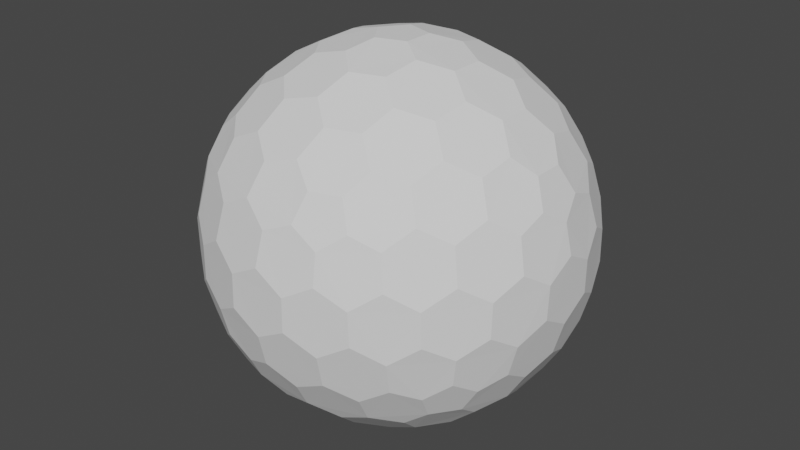 # Source: Shield01.blend  (saved by Blender 2.90.8; exported with 4.5.12 LTS)
import bpy
from mathutils import Matrix  # noqa: F401  (used for matrix-valued properties, if any)

bpy.ops.wm.read_factory_settings(use_empty=True)
scene = bpy.context.scene
scene.name = 'Scene'

# ---- collections
col_collection = bpy.data.collections.new('Collection'); scene.collection.children.link(col_collection)

# ---- world
world_world = bpy.data.worlds.new('World'); scene.world = world_world
world_world.use_nodes = True; world_world.node_tree.nodes.clear()
_N = world_world.node_tree.nodes; _L = world_world.node_tree.links
n0 = _N.new('ShaderNodeOutputWorld'); n0.name = 'World Output'; n0.location = (300, 300)
n1 = _N.new('ShaderNodeBackground'); n1.name = 'Background'; n1.location = (10, 300)
n1.inputs[0].default_value = (0.05088, 0.05088, 0.05088, 1.0)
_L.new(n1.outputs[0], n0.inputs[0])
n0.is_active_output = True
world_world.color = (0.05088, 0.05088, 0.05088)
world_world.use_sun_shadow = False
world_world.sun_shadow_jitter_overblur = 0.0

# ---- meshes
me_icosphere = bpy.data.meshes.new('Icosphere')
me_icosphere.from_pydata([(0.04127, -0.127, -0.9758), (0.7132, -0.4211, -0.533), (-0.108, -0.0785, -0.9758), (-0.108, 0.0785, -0.9758), (0.04127, 0.127, -0.9758), (0.7957, -0.4211, -0.3995), (-0.1546, -0.8869, -0.3995), (-0.8913, -0.127, -0.3995), (-0.3962, 0.8084, -0.3995), (0.6464, 0.6266, -0.3995), (0.7544, -0.5481, -0.317), (-0.2882, -0.8869, -0.317), (-0.9325, -9.662e-09, -0.317), (-0.2882, 0.8869, -0.317), (0.7544, 0.5481, -0.317), (0.3294, -0.7599, 0.533), (-0.6209, -0.5481, 0.533), (-0.7132, 0.4211, 0.533), (0.1801, 0.8084, 0.533), (0.8245, 0.0785, 0.533), (0.108, 0.0785, 0.9758), (0.3781, 0.08719, 0.9011), (0.6369, 0.08719, 0.7412), (0.2298, 0.1669, 0.9402), (0.1998, 0.3326, 0.9011), (0.5067, 0.1751, 0.8199), (0.4806, 0.3492, 0.7777), (0.3231, 0.4278, 0.8199), (0.2797, 0.5788, 0.7412), (0.7382, 0.1669, 0.626), (0.7166, 0.3326, 0.5817), (0.5888, 0.4278, 0.6556), (0.5378, 0.5788, 0.5817), (0.3869, 0.6505, 0.626), (0.3294, 0.7599, 0.533), (-0.04127, 0.127, 0.9758), (0.03391, 0.3865, 0.9011), (0.1139, 0.6327, 0.7412), (-0.08776, 0.2701, 0.9402), (-0.2546, 0.2928, 0.9011), (-0.009907, 0.536, 0.8199), (-0.1836, 0.565, 0.7777), (-0.307, 0.4394, 0.8199), (-0.464, 0.4449, 0.7412), (0.06935, 0.7536, 0.626), (-0.09491, 0.7844, 0.5817), (-0.2249, 0.6922, 0.6556), (-0.3843, 0.6903, 0.5817), (-0.4991, 0.5689, 0.626), (-0.6209, 0.5481, 0.533), (-0.1335, -2.328e-09, 0.9758), (-0.3571, 0.1517, 0.9011), (-0.5665, 0.3038, 0.7412), (-0.284, -7.567e-10, 0.9402), (-0.3571, -0.1517, 0.9011), (-0.5128, 0.1562, 0.8199), (-0.5941, 3.26e-09, 0.7777), (-0.5128, -0.1562, 0.8199), (-0.5665, -0.3038, 0.7412), (-0.6953, 0.2988, 0.626), (-0.7753, 0.1521, 0.5817), (-0.7278, -8.207e-09, 0.6556), (-0.7753, -0.1521, 0.5817), (-0.6953, -0.2988, 0.626), (-0.7132, -0.4211, 0.533), (-0.04127, -0.127, 0.9758), (-0.2546, -0.2928, 0.9011), (-0.464, -0.4449, 0.7412), (-0.08776, -0.2701, 0.9402), (0.03391, -0.3865, 0.9011), (-0.307, -0.4394, 0.8199), (-0.1836, -0.565, 0.7777), (-0.009907, -0.536, 0.8199), (0.1139, -0.6327, 0.7412), (-0.4991, -0.5689, 0.626), (-0.3843, -0.6903, 0.5817), (-0.2249, -0.6922, 0.6556), (-0.09491, -0.7844, 0.5817), (0.06935, -0.7536, 0.626), (0.1801, -0.8084, 0.533), (0.108, -0.0785, 0.9758), (0.1998, -0.3326, 0.9011), (0.2797, -0.5788, 0.7412), (0.2298, -0.1669, 0.9402), (0.3781, -0.08719, 0.9011), (0.3231, -0.4278, 0.8199), (0.4806, -0.3492, 0.7777), (0.5067, -0.1751, 0.8199), (0.6369, -0.08719, 0.7412), (0.3869, -0.6505, 0.626), (0.5378, -0.5788, 0.5817), (0.5888, -0.4278, 0.6556), (0.7166, -0.3326, 0.5817), (0.7382, -0.1669, 0.626), (0.8245, -0.0785, 0.533), (0.8913, 0.127, 0.3995), (0.9199, 0.2928, 0.1752), (0.8704, 0.4449, -0.08356), (0.8802, 0.2701, 0.342), (0.7908, 0.3865, 0.4333), (0.8706, 0.4394, 0.09203), (0.7777, 0.565, 0.1836), (0.7377, 0.536, 0.3578), (0.612, 0.6327, 0.4333), (0.7831, 0.5689, -0.1665), (0.6921, 0.6903, -0.08356), (0.687, 0.6922, 0.09203), (0.5627, 0.7844, 0.1752), (0.5289, 0.7536, 0.342), (0.3962, 0.8084, 0.3995), (0.1546, 0.8869, 0.3995), (0.005802, 0.9653, 0.1752), (-0.1541, 0.9653, -0.08356), (0.01511, 0.9206, 0.342), (-0.1232, 0.8716, 0.4333), (-0.1489, 0.9638, 0.09203), (-0.2971, 0.9142, 0.1836), (-0.2818, 0.8673, 0.3578), (-0.4126, 0.7775, 0.4333), (-0.2991, 0.9206, -0.1665), (-0.4427, 0.8716, -0.08356), (-0.446, 0.8673, 0.09203), (-0.5721, 0.7775, 0.1752), (-0.5533, 0.7359, 0.342), (-0.6464, 0.6266, 0.3995), (-0.7957, 0.4211, 0.3995), (-0.9163, 0.3038, 0.1752), (-0.9657, 0.1517, -0.08356), (-0.8709, 0.2988, 0.342), (-0.867, 0.1521, 0.4333), (-0.9626, 0.1562, 0.09203), (-0.9613, -1.825e-07, 0.1836), (-0.9119, -8.941e-08, 0.3578), (-0.867, -0.1521, 0.4333), (-0.968, -1.132e-07, -0.1665), (-0.9657, -0.1517, -0.08356), (-0.9626, -0.1562, 0.09203), (-0.9163, -0.3038, 0.1752), (-0.8709, -0.2988, 0.342), (-0.7957, -0.4211, 0.3995), (-0.6464, -0.6266, 0.3995), (-0.5721, -0.7775, 0.1752), (-0.4427, -0.8716, -0.08356), (-0.5533, -0.7359, 0.342), (-0.4126, -0.7775, 0.4333), (-0.446, -0.8673, 0.09203), (-0.2971, -0.9142, 0.1836), (-0.2818, -0.8673, 0.3578), (-0.1232, -0.8716, 0.4333), (-0.2991, -0.9206, -0.1665), (-0.1541, -0.9653, -0.08356), (-0.1489, -0.9638, 0.09203), (0.005802, -0.9653, 0.1752), (0.01511, -0.9206, 0.342), (0.1546, -0.8869, 0.3995), (0.3962, -0.8084, 0.3995), (0.5627, -0.7844, 0.1752), (0.6921, -0.6903, -0.08356), (0.5289, -0.7536, 0.342), (0.612, -0.6327, 0.4333), (0.687, -0.6922, 0.09203), (0.7777, -0.565, 0.1836), (0.7377, -0.536, 0.3578), (0.7908, -0.3865, 0.4333), (0.7831, -0.5689, -0.1665), (0.8704, -0.4449, -0.08356), (0.8706, -0.4394, 0.09203), (0.9199, -0.2928, 0.1752), (0.8802, -0.2701, 0.342), (0.8913, -0.127, 0.3995), (0.2882, 0.8869, 0.317), (0.4427, 0.8716, 0.08356), (0.5721, 0.7775, -0.1752), (0.2991, 0.9206, 0.1665), (0.1541, 0.9653, 0.08356), (0.446, 0.8673, -0.09203), (0.2971, 0.9142, -0.1836), (0.1489, 0.9638, -0.09203), (-0.005802, 0.9653, -0.1752), (0.5533, 0.7359, -0.342), (0.4126, 0.7775, -0.4333), (0.2818, 0.8673, -0.3578), (0.1232, 0.8716, -0.4333), (-0.01511, 0.9206, -0.342), (-0.1546, 0.8869, -0.3995), (-0.7544, 0.5481, 0.317), (-0.6921, 0.6903, 0.08356), (-0.5627, 0.7844, -0.1752), (-0.7831, 0.5689, 0.1665), (-0.8704, 0.4449, 0.08356), (-0.687, 0.6922, -0.09203), (-0.7777, 0.565, -0.1836), (-0.8706, 0.4394, -0.09203), (-0.9199, 0.2928, -0.1752), (-0.5289, 0.7536, -0.342), (-0.612, 0.6327, -0.4333), (-0.7377, 0.536, -0.3578), (-0.7908, 0.3865, -0.4333), (-0.8802, 0.2701, -0.342), (-0.8913, 0.127, -0.3995), (-0.7544, -0.5481, 0.317), (-0.8704, -0.4449, 0.08356), (-0.9199, -0.2928, -0.1752), (-0.7831, -0.5689, 0.1665), (-0.6921, -0.6903, 0.08356), (-0.8706, -0.4394, -0.09203), (-0.7777, -0.565, -0.1836), (-0.687, -0.6922, -0.09203), (-0.5627, -0.7844, -0.1752), (-0.8802, -0.2701, -0.342), (-0.7908, -0.3865, -0.4333), (-0.7377, -0.536, -0.3578), (-0.612, -0.6327, -0.4333), (-0.5289, -0.7536, -0.342), (-0.3962, -0.8084, -0.3995), (0.2882, -0.8869, 0.317), (0.1541, -0.9653, 0.08356), (-0.005802, -0.9653, -0.1752), (0.2991, -0.9206, 0.1665), (0.4427, -0.8716, 0.08356), (0.1489, -0.9638, -0.09203), (0.2971, -0.9142, -0.1836), (0.446, -0.8673, -0.09203), (0.5721, -0.7775, -0.1752), (-0.01511, -0.9206, -0.342), (0.1232, -0.8716, -0.4333), (0.2818, -0.8673, -0.3578), (0.4126, -0.7775, -0.4333), (0.5533, -0.7359, -0.342), (0.6464, -0.6266, -0.3995), (0.9325, 2.27e-09, 0.317), (0.9657, -0.1517, 0.08356), (0.9163, -0.3038, -0.1752), (0.968, 2.678e-09, 0.1665), (0.9657, 0.1517, 0.08356), (0.9626, -0.1562, -0.09203), (0.9613, 9.313e-09, -0.1836), (0.9626, 0.1562, -0.09203), (0.9163, 0.3038, -0.1752), (0.8709, -0.2988, -0.342), (0.867, -0.1521, -0.4333), (0.9119, 1.74e-08, -0.3578), (0.867, 0.1521, -0.4333), (0.8709, 0.2988, -0.342), (0.7957, 0.4211, -0.3995), (0.6209, 0.5481, -0.533), (0.464, 0.4449, -0.7412), (0.2546, 0.2928, -0.9011), (0.4991, 0.5689, -0.626), (0.3843, 0.6903, -0.5817), (0.307, 0.4394, -0.8199), (0.1836, 0.565, -0.7777), (0.2249, 0.6922, -0.6556), (0.09491, 0.7844, -0.5817), (0.08776, 0.2701, -0.9402), (-0.03391, 0.3865, -0.9011), (0.009907, 0.536, -0.8199), (-0.1139, 0.6327, -0.7412), (-0.06935, 0.7536, -0.626), (-0.1801, 0.8084, -0.533), (-0.3294, 0.7599, -0.533), (-0.2797, 0.5788, -0.7412), (-0.1998, 0.3326, -0.9011), (-0.3869, 0.6505, -0.626), (-0.5378, 0.5788, -0.5817), (-0.3231, 0.4278, -0.8199), (-0.4806, 0.3492, -0.7777), (-0.5888, 0.4278, -0.6556), (-0.7166, 0.3326, -0.5817), (-0.2298, 0.1669, -0.9402), (-0.3781, 0.08719, -0.9011), (-0.5067, 0.175, -0.8199), (-0.6369, 0.08719, -0.7412), (-0.7382, 0.1669, -0.626), (-0.8245, 0.0785, -0.533), (-0.8245, -0.0785, -0.533), (-0.6369, -0.08719, -0.7412), (-0.3781, -0.08719, -0.9011), (-0.7382, -0.1669, -0.626), (-0.7166, -0.3326, -0.5817), (-0.5067, -0.1751, -0.8199), (-0.4806, -0.3492, -0.7777), (-0.5888, -0.4278, -0.6556), (-0.5378, -0.5788, -0.5817), (-0.2298, -0.1669, -0.9402), (-0.1998, -0.3326, -0.9011), (-0.3231, -0.4278, -0.8199), (-0.2797, -0.5788, -0.7412), (-0.3869, -0.6505, -0.626), (-0.3294, -0.7599, -0.533), (0.7132, 0.4211, -0.533), (0.7753, 0.1521, -0.5817), (0.7753, -0.1521, -0.5817), (0.6953, 0.2988, -0.626), (0.5665, 0.3038, -0.7412), (0.7278, -3.026e-07, -0.6556), (0.5941, -5.249e-07, -0.7777), (0.5128, 0.1562, -0.8199), (0.3571, 0.1517, -0.9011), (0.6953, -0.2988, -0.626), (0.5665, -0.3038, -0.7412), (0.5128, -0.1562, -0.8199), (0.3571, -0.1517, -0.9011), (0.284, -2.274e-07, -0.9402), (0.1335, -1.35e-08, -0.9758), (-0.1801, -0.8084, -0.533), (-0.1139, -0.6327, -0.7412), (-0.03391, -0.3865, -0.9011), (-0.06935, -0.7536, -0.626), (0.09491, -0.7844, -0.5817), (0.009908, -0.536, -0.8199), (0.1836, -0.565, -0.7777), (0.2249, -0.6922, -0.6556), (0.3843, -0.6903, -0.5817), (0.08776, -0.2701, -0.9402), (0.2546, -0.2928, -0.9011), (0.307, -0.4394, -0.8199), (0.464, -0.4449, -0.7412), (0.4991, -0.5689, -0.626), (0.6209, -0.5481, -0.533)], [], [(2, 0, 314, 307, 285, 284), (1, 319, 318, 317, 300, 299), (5, 1, 299, 292, 240, 239), (3, 2, 284, 277, 270, 269), (4, 3, 269, 262, 255, 254), (0, 2, 3, 4, 304), (10, 5, 239, 232, 165, 164), (6, 305, 308, 309, 225, 224), (11, 6, 224, 217, 150, 149), (7, 275, 278, 279, 210, 209), (12, 7, 209, 202, 135, 134), (8, 260, 263, 264, 195, 194), (13, 8, 194, 187, 120, 119), (9, 245, 248, 249, 180, 179), (14, 9, 179, 172, 105, 104), (229, 319, 1, 5, 10), (244, 290, 245, 9, 14), (15, 155, 158, 159, 90, 89), (16, 140, 143, 144, 75, 74), (17, 125, 128, 129, 60, 59), (18, 110, 113, 114, 45, 44), (19, 95, 98, 99, 30, 29), (20, 80, 83, 84, 21, 23), (35, 20, 23, 24, 36, 38), (22, 29, 30, 31, 26, 25), (36, 24, 27, 28, 37, 40), (26, 31, 32, 33, 28, 27), (36, 40, 41, 42, 39, 38), (109, 170, 110, 18, 34), (50, 35, 38, 39, 51, 53), (37, 44, 45, 46, 41, 40), (51, 39, 42, 43, 52, 55), (37, 28, 33, 34, 18, 44), (21, 25, 26, 27, 24, 23), (41, 46, 47, 48, 43, 42), (51, 55, 56, 57, 54, 53), (124, 185, 125, 17, 49), (65, 50, 53, 54, 66, 68), (65, 80, 20, 35, 50), (52, 59, 60, 61, 56, 55), (66, 54, 57, 58, 67, 70), (52, 43, 48, 49, 17, 59), (56, 61, 62, 63, 58, 57), (66, 70, 71, 72, 69, 68), (139, 200, 140, 16, 64), (80, 65, 68, 69, 81, 83), (67, 74, 75, 76, 71, 70), (81, 69, 72, 73, 82, 85), (67, 58, 63, 64, 16, 74), (71, 76, 77, 78, 73, 72), (81, 85, 86, 87, 84, 83), (154, 215, 155, 15, 79), (82, 89, 90, 91, 86, 85), (82, 73, 78, 79, 15, 89), (22, 88, 93, 94, 19, 29), (86, 91, 92, 93, 88, 87), (96, 100, 101, 102, 99, 98), (21, 84, 87, 88, 22, 25), (95, 230, 233, 234, 96, 98), (97, 104, 105, 106, 101, 100), (101, 106, 107, 108, 103, 102), (111, 115, 116, 117, 114, 113), (30, 99, 102, 103, 32, 31), (110, 170, 173, 174, 111, 113), (112, 119, 120, 121, 116, 115), (32, 103, 108, 109, 34, 33), (116, 121, 122, 123, 118, 117), (126, 130, 131, 132, 129, 128), (45, 114, 117, 118, 47, 46), (125, 185, 188, 189, 126, 128), (127, 134, 135, 136, 131, 130), (47, 118, 123, 124, 49, 48), (131, 136, 137, 138, 133, 132), (141, 145, 146, 147, 144, 143), (60, 129, 132, 133, 62, 61), (140, 200, 203, 204, 141, 143), (142, 149, 150, 151, 146, 145), (62, 133, 138, 139, 64, 63), (146, 151, 152, 153, 148, 147), (156, 160, 161, 162, 159, 158), (75, 144, 147, 148, 77, 76), (155, 215, 218, 219, 156, 158), (157, 164, 165, 166, 161, 160), (77, 148, 153, 154, 79, 78), (161, 166, 167, 168, 163, 162), (171, 175, 176, 177, 174, 173), (90, 159, 162, 163, 92, 91), (169, 230, 95, 19, 94), (172, 179, 180, 181, 176, 175), (105, 172, 175, 171, 107, 106), (92, 163, 168, 169, 94, 93), (112, 178, 183, 184, 13, 119), (176, 181, 182, 183, 178, 177), (186, 190, 191, 192, 189, 188), (111, 174, 177, 178, 112, 115), (187, 194, 195, 196, 191, 190), (120, 187, 190, 186, 122, 121), (107, 171, 173, 170, 109, 108), (127, 193, 198, 199, 12, 134), (191, 196, 197, 198, 193, 192), (201, 205, 206, 207, 204, 203), (126, 189, 192, 193, 127, 130), (202, 209, 210, 211, 206, 205), (135, 202, 205, 201, 137, 136), (122, 186, 188, 185, 124, 123), (142, 208, 213, 214, 11, 149), (206, 211, 212, 213, 208, 207), (216, 220, 221, 222, 219, 218), (141, 204, 207, 208, 142, 145), (217, 224, 225, 226, 221, 220), (150, 217, 220, 216, 152, 151), (137, 201, 203, 200, 139, 138), (157, 223, 228, 229, 10, 164), (221, 226, 227, 228, 223, 222), (231, 235, 236, 237, 234, 233), (156, 219, 222, 223, 157, 160), (232, 239, 240, 241, 236, 235), (165, 232, 235, 231, 167, 166), (152, 216, 218, 215, 154, 153), (97, 238, 243, 244, 14, 104), (236, 241, 242, 243, 238, 237), (246, 250, 251, 252, 249, 248), (96, 234, 237, 238, 97, 100), (245, 290, 293, 294, 246, 248), (247, 254, 255, 256, 251, 250), (167, 231, 233, 230, 169, 168), (251, 256, 257, 258, 253, 252), (261, 265, 266, 267, 264, 263), (180, 249, 252, 253, 182, 181), (259, 260, 8, 13, 184), (262, 269, 270, 271, 266, 265), (255, 262, 265, 261, 257, 256), (182, 253, 258, 259, 184, 183), (197, 268, 273, 274, 199, 198), (266, 271, 272, 273, 268, 267), (276, 280, 281, 282, 279, 278), (195, 264, 267, 268, 197, 196), (274, 275, 7, 12, 199), (277, 284, 285, 286, 281, 280), (270, 277, 280, 276, 272, 271), (257, 261, 263, 260, 259, 258), (212, 283, 288, 289, 214, 213), (281, 286, 287, 288, 283, 282), (291, 295, 296, 297, 294, 293), (210, 279, 282, 283, 212, 211), (289, 305, 6, 11, 214), (292, 299, 300, 301, 296, 295), (240, 292, 295, 291, 242, 241), (272, 276, 278, 275, 274, 273), (247, 298, 303, 304, 4, 254), (296, 301, 302, 303, 298, 297), (306, 310, 311, 312, 309, 308), (246, 294, 297, 298, 247, 250), (307, 314, 315, 316, 311, 310), (285, 307, 310, 306, 287, 286), (242, 291, 293, 290, 244, 243), (302, 315, 314, 0, 304, 303), (300, 317, 316, 315, 302, 301), (311, 316, 317, 318, 313, 312), (227, 313, 318, 319, 229, 228), (225, 309, 312, 313, 227, 226), (287, 306, 308, 305, 289, 288)])
_uv = me_icosphere.uv_layers.new(name='UVMap')
_uv.uv.foreach_set('vector', [0.2957, 0.9912, 0.5882, 0.8223, 0.5882, 0.4845, 0.2957, 0.3156, 0.003142, 0.4845, 0.003142, 0.8223, 0.2957, 0.9912, 0.5882, 0.8223, 0.5882, 0.4845, 0.2957, 0.3156, 0.003142, 0.4845, 0.003142, 0.8223, 0.2957, 0.9912, 0.5882, 0.8223, 0.5882, 0.4845, 0.2957, 0.3156, 0.003142, 0.4845, 0.003142, 0.8223, 0.2957, 0.9912, 0.5882, 0.8223, 0.5882, 0.4845, 0.2957, 0.3156, 0.003142, 0.4845, 0.003142, 0.8223, 0.2957, 0.9912, 0.5882, 0.8223, 0.5882, 0.4845, 0.2957, 0.3156, 0.003142, 0.4845, 0.003142, 0.8223, 0.7045, 0.5641, 0.998, 0.3508, 0.8859, 0.005804, 0.5231, 0.005804, 0.411, 0.3508, 0.2957, 0.9912, 0.5882, 0.8223, 0.5882, 0.4845, 0.2957, 0.3156, 0.003142, 0.4845, 0.003142, 0.8223, 0.2957, 0.9912, 0.5882, 0.8223, 0.5882, 0.4845, 0.2957, 0.3156, 0.003142, 0.4845, 0.003142, 0.8223, 0.2957, 0.9912, 0.5882, 0.8223, 0.5882, 0.4845, 0.2957, 0.3156, 0.003142, 0.4845, 0.003142, 0.8223, 0.2957, 0.9912, 0.5882, 0.8223, 0.5882, 0.4845, 0.2957, 0.3156, 0.003142, 0.4845, 0.003142, 0.8223, 0.2957, 0.9912, 0.5882, 0.8223, 0.5882, 0.4845, 0.2957, 0.3156, 0.003142, 0.4845, 0.003142, 0.8223, 0.2957, 0.9912, 0.5882, 0.8223, 0.5882, 0.4845, 0.2957, 0.3156, 0.003142, 0.4845, 0.003142, 0.8223, 0.2957, 0.9912, 0.5882, 0.8223, 0.5882, 0.4845, 0.2957, 0.3156, 0.003142, 0.4845, 0.003142, 0.8223, 0.2957, 0.9912, 0.5882, 0.8223, 0.5882, 0.4845, 0.2957, 0.3156, 0.003142, 0.4845, 0.003142, 0.8223, 0.2957, 0.9912, 0.5882, 0.8223, 0.5882, 0.4845, 0.2957, 0.3156, 0.003142, 0.4845, 0.003142, 0.8223, 0.7045, 0.5641, 0.998, 0.3508, 0.8859, 0.005804, 0.5231, 0.005804, 0.411, 0.3508, 0.7045, 0.5641, 0.998, 0.3508, 0.8859, 0.005804, 0.5231, 0.005804, 0.411, 0.3508, 0.2957, 0.9912, 0.5882, 0.8223, 0.5882, 0.4845, 0.2957, 0.3156, 0.003142, 0.4845, 0.003142, 0.8223, 0.2957, 0.9912, 0.5882, 0.8223, 0.5882, 0.4845, 0.2957, 0.3156, 0.003142, 0.4845, 0.003142, 0.8223, 0.2957, 0.9912, 0.5882, 0.8223, 0.5882, 0.4845, 0.2957, 0.3156, 0.003142, 0.4845, 0.003142, 0.8223, 0.2957, 0.9912, 0.5882, 0.8223, 0.5882, 0.4845, 0.2957, 0.3156, 0.003142, 0.4845, 0.003142, 0.8223, 0.2957, 0.9912, 0.5882, 0.8223, 0.5882, 0.4845, 0.2957, 0.3156, 0.003142, 0.4845, 0.003142, 0.8223, 0.2957, 0.9912, 0.5882, 0.8223, 0.5882, 0.4845, 0.2957, 0.3156, 0.003142, 0.4845, 0.003142, 0.8223, 0.2957, 0.9912, 0.5882, 0.8223, 0.5882, 0.4845, 0.2957, 0.3156, 0.003142, 0.4845, 0.003142, 0.8223, 0.2957, 0.9912, 0.5882, 0.8223, 0.5882, 0.4845, 0.2957, 0.3156, 0.003142, 0.4845, 0.003142, 0.8223, 0.2957, 0.9912, 0.5882, 0.8223, 0.5882, 0.4845, 0.2957, 0.3156, 0.003142, 0.4845, 0.003142, 0.8223, 0.2957, 0.9912, 0.5882, 0.8223, 0.5882, 0.4845, 0.2957, 0.3156, 0.003142, 0.4845, 0.003142, 0.8223, 0.2957, 0.9912, 0.5882, 0.8223, 0.5882, 0.4845, 0.2957, 0.3156, 0.003142, 0.4845, 0.003142, 0.8223, 0.7045, 0.5641, 0.998, 0.3508, 0.8859, 0.005804, 0.5231, 0.005804, 0.411, 0.3508, 0.2957, 0.9912, 0.5882, 0.8223, 0.5882, 0.4845, 0.2957, 0.3156, 0.003142, 0.4845, 0.003142, 0.8223, 0.2957, 0.9912, 0.5882, 0.8223, 0.5882, 0.4845, 0.2957, 0.3156, 0.003142, 0.4845, 0.003142, 0.8223, 0.2957, 0.9912, 0.5882, 0.8223, 0.5882, 0.4845, 0.2957, 0.3156, 0.003142, 0.4845, 0.003142, 0.8223, 0.2957, 0.9912, 0.5882, 0.8223, 0.5882, 0.4845, 0.2957, 0.3156, 0.003142, 0.4845, 0.003142, 0.8223, 0.2957, 0.9912, 0.5882, 0.8223, 0.5882, 0.4845, 0.2957, 0.3156, 0.003142, 0.4845, 0.003142, 0.8223, 0.2957, 0.9912, 0.5882, 0.8223, 0.5882, 0.4845, 0.2957, 0.3156, 0.003142, 0.4845, 0.003142, 0.8223, 0.2957, 0.9912, 0.5882, 0.8223, 0.5882, 0.4845, 0.2957, 0.3156, 0.003142, 0.4845, 0.003142, 0.8223, 0.7045, 0.5641, 0.998, 0.3508, 0.8859, 0.005804, 0.5231, 0.005804, 0.411, 0.3508, 0.2957, 0.9912, 0.5882, 0.8223, 0.5882, 0.4845, 0.2957, 0.3156, 0.003142, 0.4845, 0.003142, 0.8223, 0.7045, 0.5641, 0.998, 0.3508, 0.8859, 0.005804, 0.5231, 0.005804, 0.411, 0.3508, 0.2957, 0.9912, 0.5882, 0.8223, 0.5882, 0.4845, 0.2957, 0.3156, 0.003142, 0.4845, 0.003142, 0.8223, 0.2957, 0.9912, 0.5882, 0.8223, 0.5882, 0.4845, 0.2957, 0.3156, 0.003142, 0.4845, 0.003142, 0.8223, 0.2957, 0.9912, 0.5882, 0.8223, 0.5882, 0.4845, 0.2957, 0.3156, 0.003142, 0.4845, 0.003142, 0.8223, 0.2957, 0.9912, 0.5882, 0.8223, 0.5882, 0.4845, 0.2957, 0.3156, 0.003142, 0.4845, 0.003142, 0.8223, 0.2957, 0.9912, 0.5882, 0.8223, 0.5882, 0.4845, 0.2957, 0.3156, 0.003142, 0.4845, 0.003142, 0.8223, 0.7045, 0.5641, 0.998, 0.3508, 0.8859, 0.005804, 0.5231, 0.005804, 0.411, 0.3508, 0.2957, 0.9912, 0.5882, 0.8223, 0.5882, 0.4845, 0.2957, 0.3156, 0.003142, 0.4845, 0.003142, 0.8223, 0.2957, 0.9912, 0.5882, 0.8223, 0.5882, 0.4845, 0.2957, 0.3156, 0.003142, 0.4845, 0.003142, 0.8223, 0.2957, 0.9912, 0.5882, 0.8223, 0.5882, 0.4845, 0.2957, 0.3156, 0.003142, 0.4845, 0.003142, 0.8223, 0.2957, 0.9912, 0.5882, 0.8223, 0.5882, 0.4845, 0.2957, 0.3156, 0.003142, 0.4845, 0.003142, 0.8223, 0.2957, 0.9912, 0.5882, 0.8223, 0.5882, 0.4845, 0.2957, 0.3156, 0.003142, 0.4845, 0.003142, 0.8223, 0.2957, 0.9912, 0.5882, 0.8223, 0.5882, 0.4845, 0.2957, 0.3156, 0.003142, 0.4845, 0.003142, 0.8223, 0.7045, 0.5641, 0.998, 0.3508, 0.8859, 0.005804, 0.5231, 0.005804, 0.411, 0.3508, 0.2957, 0.9912, 0.5882, 0.8223, 0.5882, 0.4845, 0.2957, 0.3156, 0.003142, 0.4845, 0.003142, 0.8223, 0.2957, 0.9912, 0.5882, 0.8223, 0.5882, 0.4845, 0.2957, 0.3156, 0.003142, 0.4845, 0.003142, 0.8223, 0.2957, 0.9912, 0.5882, 0.8223, 0.5882, 0.4845, 0.2957, 0.3156, 0.003142, 0.4845, 0.003142, 0.8223, 0.2957, 0.9912, 0.5882, 0.8223, 0.5882, 0.4845, 0.2957, 0.3156, 0.003142, 0.4845, 0.003142, 0.8223, 0.2957, 0.9912, 0.5882, 0.8223, 0.5882, 0.4845, 0.2957, 0.3156, 0.003142, 0.4845, 0.003142, 0.8223, 0.2957, 0.9912, 0.5882, 0.8223, 0.5882, 0.4845, 0.2957, 0.3156, 0.003142, 0.4845, 0.003142, 0.8223, 0.2957, 0.9912, 0.5882, 0.8223, 0.5882, 0.4845, 0.2957, 0.3156, 0.003142, 0.4845, 0.003142, 0.8223, 0.2957, 0.9912, 0.5882, 0.8223, 0.5882, 0.4845, 0.2957, 0.3156, 0.003142, 0.4845, 0.003142, 0.8223, 0.2957, 0.9912, 0.5882, 0.8223, 0.5882, 0.4845, 0.2957, 0.3156, 0.003142, 0.4845, 0.003142, 0.8223, 0.2957, 0.9912, 0.5882, 0.8223, 0.5882, 0.4845, 0.2957, 0.3156, 0.003142, 0.4845, 0.003142, 0.8223, 0.2957, 0.9912, 0.5882, 0.8223, 0.5882, 0.4845, 0.2957, 0.3156, 0.003142, 0.4845, 0.003142, 0.8223, 0.2957, 0.9912, 0.5882, 0.8223, 0.5882, 0.4845, 0.2957, 0.3156, 0.003142, 0.4845, 0.003142, 0.8223, 0.2957, 0.9912, 0.5882, 0.8223, 0.5882, 0.4845, 0.2957, 0.3156, 0.003142, 0.4845, 0.003142, 0.8223, 0.2957, 0.9912, 0.5882, 0.8223, 0.5882, 0.4845, 0.2957, 0.3156, 0.003142, 0.4845, 0.003142, 0.8223, 0.2957, 0.9912, 0.5882, 0.8223, 0.5882, 0.4845, 0.2957, 0.3156, 0.003142, 0.4845, 0.003142, 0.8223, 0.2957, 0.9912, 0.5882, 0.8223, 0.5882, 0.4845, 0.2957, 0.3156, 0.003142, 0.4845, 0.003142, 0.8223, 0.2957, 0.9912, 0.5882, 0.8223, 0.5882, 0.4845, 0.2957, 0.3156, 0.003142, 0.4845, 0.003142, 0.8223, 0.2957, 0.9912, 0.5882, 0.8223, 0.5882, 0.4845, 0.2957, 0.3156, 0.003142, 0.4845, 0.003142, 0.8223, 0.2957, 0.9912, 0.5882, 0.8223, 0.5882, 0.4845, 0.2957, 0.3156, 0.003142, 0.4845, 0.003142, 0.8223, 0.2957, 0.9912, 0.5882, 0.8223, 0.5882, 0.4845, 0.2957, 0.3156, 0.003142, 0.4845, 0.003142, 0.8223, 0.2957, 0.9912, 0.5882, 0.8223, 0.5882, 0.4845, 0.2957, 0.3156, 0.003142, 0.4845, 0.003142, 0.8223, 0.2957, 0.9912, 0.5882, 0.8223, 0.5882, 0.4845, 0.2957, 0.3156, 0.003142, 0.4845, 0.003142, 0.8223, 0.2957, 0.9912, 0.5882, 0.8223, 0.5882, 0.4845, 0.2957, 0.3156, 0.003142, 0.4845, 0.003142, 0.8223, 0.2957, 0.9912, 0.5882, 0.8223, 0.5882, 0.4845, 0.2957, 0.3156, 0.003142, 0.4845, 0.003142, 0.8223, 0.2957, 0.9912, 0.5882, 0.8223, 0.5882, 0.4845, 0.2957, 0.3156, 0.003142, 0.4845, 0.003142, 0.8223, 0.2957, 0.9912, 0.5882, 0.8223, 0.5882, 0.4845, 0.2957, 0.3156, 0.003142, 0.4845, 0.003142, 0.8223, 0.2957, 0.9912, 0.5882, 0.8223, 0.5882, 0.4845, 0.2957, 0.3156, 0.003142, 0.4845, 0.003142, 0.8223, 0.2957, 0.9912, 0.5882, 0.8223, 0.5882, 0.4845, 0.2957, 0.3156, 0.003142, 0.4845, 0.003142, 0.8223, 0.2957, 0.9912, 0.5882, 0.8223, 0.5882, 0.4845, 0.2957, 0.3156, 0.003142, 0.4845, 0.003142, 0.8223, 0.2957, 0.9912, 0.5882, 0.8223, 0.5882, 0.4845, 0.2957, 0.3156, 0.003142, 0.4845, 0.003142, 0.8223, 0.2957, 0.9912, 0.5882, 0.8223, 0.5882, 0.4845, 0.2957, 0.3156, 0.003142, 0.4845, 0.003142, 0.8223, 0.2957, 0.9912, 0.5882, 0.8223, 0.5882, 0.4845, 0.2957, 0.3156, 0.003142, 0.4845, 0.003142, 0.8223, 0.2957, 0.9912, 0.5882, 0.8223, 0.5882, 0.4845, 0.2957, 0.3156, 0.003142, 0.4845, 0.003142, 0.8223, 0.2957, 0.9912, 0.5882, 0.8223, 0.5882, 0.4845, 0.2957, 0.3156, 0.003142, 0.4845, 0.003142, 0.8223, 0.2957, 0.9912, 0.5882, 0.8223, 0.5882, 0.4845, 0.2957, 0.3156, 0.003142, 0.4845, 0.003142, 0.8223, 0.7045, 0.5641, 0.998, 0.3508, 0.8859, 0.005804, 0.5231, 0.005804, 0.411, 0.3508, 0.2957, 0.9912, 0.5882, 0.8223, 0.5882, 0.4845, 0.2957, 0.3156, 0.003142, 0.4845, 0.003142, 0.8223, 0.2957, 0.9912, 0.5882, 0.8223, 0.5882, 0.4845, 0.2957, 0.3156, 0.003142, 0.4845, 0.003142, 0.8223, 0.2957, 0.9912, 0.5882, 0.8223, 0.5882, 0.4845, 0.2957, 0.3156, 0.003142, 0.4845, 0.003142, 0.8223, 0.2957, 0.9912, 0.5882, 0.8223, 0.5882, 0.4845, 0.2957, 0.3156, 0.003142, 0.4845, 0.003142, 0.8223, 0.2957, 0.9912, 0.5882, 0.8223, 0.5882, 0.4845, 0.2957, 0.3156, 0.003142, 0.4845, 0.003142, 0.8223, 0.2957, 0.9912, 0.5882, 0.8223, 0.5882, 0.4845, 0.2957, 0.3156, 0.003142, 0.4845, 0.003142, 0.8223, 0.2957, 0.9912, 0.5882, 0.8223, 0.5882, 0.4845, 0.2957, 0.3156, 0.003142, 0.4845, 0.003142, 0.8223, 0.2957, 0.9912, 0.5882, 0.8223, 0.5882, 0.4845, 0.2957, 0.3156, 0.003142, 0.4845, 0.003142, 0.8223, 0.2957, 0.9912, 0.5882, 0.8223, 0.5882, 0.4845, 0.2957, 0.3156, 0.003142, 0.4845, 0.003142, 0.8223, 0.2957, 0.9912, 0.5882, 0.8223, 0.5882, 0.4845, 0.2957, 0.3156, 0.003142, 0.4845, 0.003142, 0.8223, 0.2957, 0.9912, 0.5882, 0.8223, 0.5882, 0.4845, 0.2957, 0.3156, 0.003142, 0.4845, 0.003142, 0.8223, 0.2957, 0.9912, 0.5882, 0.8223, 0.5882, 0.4845, 0.2957, 0.3156, 0.003142, 0.4845, 0.003142, 0.8223, 0.2957, 0.9912, 0.5882, 0.8223, 0.5882, 0.4845, 0.2957, 0.3156, 0.003142, 0.4845, 0.003142, 0.8223, 0.2957, 0.9912, 0.5882, 0.8223, 0.5882, 0.4845, 0.2957, 0.3156, 0.003142, 0.4845, 0.003142, 0.8223, 0.2957, 0.9912, 0.5882, 0.8223, 0.5882, 0.4845, 0.2957, 0.3156, 0.003142, 0.4845, 0.003142, 0.8223, 0.2957, 0.9912, 0.5882, 0.8223, 0.5882, 0.4845, 0.2957, 0.3156, 0.003142, 0.4845, 0.003142, 0.8223, 0.2957, 0.9912, 0.5882, 0.8223, 0.5882, 0.4845, 0.2957, 0.3156, 0.003142, 0.4845, 0.003142, 0.8223, 0.2957, 0.9912, 0.5882, 0.8223, 0.5882, 0.4845, 0.2957, 0.3156, 0.003142, 0.4845, 0.003142, 0.8223, 0.2957, 0.9912, 0.5882, 0.8223, 0.5882, 0.4845, 0.2957, 0.3156, 0.003142, 0.4845, 0.003142, 0.8223, 0.2957, 0.9912, 0.5882, 0.8223, 0.5882, 0.4845, 0.2957, 0.3156, 0.003142, 0.4845, 0.003142, 0.8223, 0.2957, 0.9912, 0.5882, 0.8223, 0.5882, 0.4845, 0.2957, 0.3156, 0.003142, 0.4845, 0.003142, 0.8223, 0.2957, 0.9912, 0.5882, 0.8223, 0.5882, 0.4845, 0.2957, 0.3156, 0.003142, 0.4845, 0.003142, 0.8223, 0.2957, 0.9912, 0.5882, 0.8223, 0.5882, 0.4845, 0.2957, 0.3156, 0.003142, 0.4845, 0.003142, 0.8223, 0.2957, 0.9912, 0.5882, 0.8223, 0.5882, 0.4845, 0.2957, 0.3156, 0.003142, 0.4845, 0.003142, 0.8223, 0.2957, 0.9912, 0.5882, 0.8223, 0.5882, 0.4845, 0.2957, 0.3156, 0.003142, 0.4845, 0.003142, 0.8223, 0.2957, 0.9912, 0.5882, 0.8223, 0.5882, 0.4845, 0.2957, 0.3156, 0.003142, 0.4845, 0.003142, 0.8223, 0.2957, 0.9912, 0.5882, 0.8223, 0.5882, 0.4845, 0.2957, 0.3156, 0.003142, 0.4845, 0.003142, 0.8223, 0.2957, 0.9912, 0.5882, 0.8223, 0.5882, 0.4845, 0.2957, 0.3156, 0.003142, 0.4845, 0.003142, 0.8223, 0.2957, 0.9912, 0.5882, 0.8223, 0.5882, 0.4845, 0.2957, 0.3156, 0.003142, 0.4845, 0.003142, 0.8223, 0.2957, 0.9912, 0.5882, 0.8223, 0.5882, 0.4845, 0.2957, 0.3156, 0.003142, 0.4845, 0.003142, 0.8223, 0.2957, 0.9912, 0.5882, 0.8223, 0.5882, 0.4845, 0.2957, 0.3156, 0.003142, 0.4845, 0.003142, 0.8223, 0.2957, 0.9912, 0.5882, 0.8223, 0.5882, 0.4845, 0.2957, 0.3156, 0.003142, 0.4845, 0.003142, 0.8223, 0.2957, 0.9912, 0.5882, 0.8223, 0.5882, 0.4845, 0.2957, 0.3156, 0.003142, 0.4845, 0.003142, 0.8223, 0.2957, 0.9912, 0.5882, 0.8223, 0.5882, 0.4845, 0.2957, 0.3156, 0.003142, 0.4845, 0.003142, 0.8223, 0.2957, 0.9912, 0.5882, 0.8223, 0.5882, 0.4845, 0.2957, 0.3156, 0.003142, 0.4845, 0.003142, 0.8223, 0.2957, 0.9912, 0.5882, 0.8223, 0.5882, 0.4845, 0.2957, 0.3156, 0.003142, 0.4845, 0.003142, 0.8223, 0.2957, 0.9912, 0.5882, 0.8223, 0.5882, 0.4845, 0.2957, 0.3156, 0.003142, 0.4845, 0.003142, 0.8223, 0.2957, 0.9912, 0.5882, 0.8223, 0.5882, 0.4845, 0.2957, 0.3156, 0.003142, 0.4845, 0.003142, 0.8223, 0.2957, 0.9912, 0.5882, 0.8223, 0.5882, 0.4845, 0.2957, 0.3156, 0.003142, 0.4845, 0.003142, 0.8223, 0.2957, 0.9912, 0.5882, 0.8223, 0.5882, 0.4845, 0.2957, 0.3156, 0.003142, 0.4845, 0.003142, 0.8223, 0.2957, 0.9912, 0.5882, 0.8223, 0.5882, 0.4845, 0.2957, 0.3156, 0.003142, 0.4845, 0.003142, 0.8223, 0.7045, 0.5641, 0.998, 0.3508, 0.8859, 0.005804, 0.5231, 0.005804, 0.411, 0.3508, 0.2957, 0.9912, 0.5882, 0.8223, 0.5882, 0.4845, 0.2957, 0.3156, 0.003142, 0.4845, 0.003142, 0.8223, 0.2957, 0.9912, 0.5882, 0.8223, 0.5882, 0.4845, 0.2957, 0.3156, 0.003142, 0.4845, 0.003142, 0.8223, 0.2957, 0.9912, 0.5882, 0.8223, 0.5882, 0.4845, 0.2957, 0.3156, 0.003142, 0.4845, 0.003142, 0.8223, 0.2957, 0.9912, 0.5882, 0.8223, 0.5882, 0.4845, 0.2957, 0.3156, 0.003142, 0.4845, 0.003142, 0.8223, 0.2957, 0.9912, 0.5882, 0.8223, 0.5882, 0.4845, 0.2957, 0.3156, 0.003142, 0.4845, 0.003142, 0.8223, 0.2957, 0.9912, 0.5882, 0.8223, 0.5882, 0.4845, 0.2957, 0.3156, 0.003142, 0.4845, 0.003142, 0.8223, 0.2957, 0.9912, 0.5882, 0.8223, 0.5882, 0.4845, 0.2957, 0.3156, 0.003142, 0.4845, 0.003142, 0.8223, 0.7045, 0.5641, 0.998, 0.3508, 0.8859, 0.005804, 0.5231, 0.005804, 0.411, 0.3508, 0.2957, 0.9912, 0.5882, 0.8223, 0.5882, 0.4845, 0.2957, 0.3156, 0.003142, 0.4845, 0.003142, 0.8223, 0.2957, 0.9912, 0.5882, 0.8223, 0.5882, 0.4845, 0.2957, 0.3156, 0.003142, 0.4845, 0.003142, 0.8223, 0.2957, 0.9912, 0.5882, 0.8223, 0.5882, 0.4845, 0.2957, 0.3156, 0.003142, 0.4845, 0.003142, 0.8223, 0.2957, 0.9912, 0.5882, 0.8223, 0.5882, 0.4845, 0.2957, 0.3156, 0.003142, 0.4845, 0.003142, 0.8223, 0.2957, 0.9912, 0.5882, 0.8223, 0.5882, 0.4845, 0.2957, 0.3156, 0.003142, 0.4845, 0.003142, 0.8223, 0.2957, 0.9912, 0.5882, 0.8223, 0.5882, 0.4845, 0.2957, 0.3156, 0.003142, 0.4845, 0.003142, 0.8223, 0.2957, 0.9912, 0.5882, 0.8223, 0.5882, 0.4845, 0.2957, 0.3156, 0.003142, 0.4845, 0.003142, 0.8223, 0.7045, 0.5641, 0.998, 0.3508, 0.8859, 0.005804, 0.5231, 0.005804, 0.411, 0.3508, 0.2957, 0.9912, 0.5882, 0.8223, 0.5882, 0.4845, 0.2957, 0.3156, 0.003142, 0.4845, 0.003142, 0.8223, 0.2957, 0.9912, 0.5882, 0.8223, 0.5882, 0.4845, 0.2957, 0.3156, 0.003142, 0.4845, 0.003142, 0.8223, 0.2957, 0.9912, 0.5882, 0.8223, 0.5882, 0.4845, 0.2957, 0.3156, 0.003142, 0.4845, 0.003142, 0.8223, 0.2957, 0.9912, 0.5882, 0.8223, 0.5882, 0.4845, 0.2957, 0.3156, 0.003142, 0.4845, 0.003142, 0.8223, 0.2957, 0.9912, 0.5882, 0.8223, 0.5882, 0.4845, 0.2957, 0.3156, 0.003142, 0.4845, 0.003142, 0.8223, 0.2957, 0.9912, 0.5882, 0.8223, 0.5882, 0.4845, 0.2957, 0.3156, 0.003142, 0.4845, 0.003142, 0.8223, 0.2957, 0.9912, 0.5882, 0.8223, 0.5882, 0.4845, 0.2957, 0.3156, 0.003142, 0.4845, 0.003142, 0.8223, 0.2957, 0.9912, 0.5882, 0.8223, 0.5882, 0.4845, 0.2957, 0.3156, 0.003142, 0.4845, 0.003142, 0.8223, 0.2957, 0.9912, 0.5882, 0.8223, 0.5882, 0.4845, 0.2957, 0.3156, 0.003142, 0.4845, 0.003142, 0.8223, 0.2957, 0.9912, 0.5882, 0.8223, 0.5882, 0.4845, 0.2957, 0.3156, 0.003142, 0.4845, 0.003142, 0.8223, 0.2957, 0.9912, 0.5882, 0.8223, 0.5882, 0.4845, 0.2957, 0.3156, 0.003142, 0.4845, 0.003142, 0.8223, 0.2957, 0.9912, 0.5882, 0.8223, 0.5882, 0.4845, 0.2957, 0.3156, 0.003142, 0.4845, 0.003142, 0.8223, 0.2957, 0.9912, 0.5882, 0.8223, 0.5882, 0.4845, 0.2957, 0.3156, 0.003142, 0.4845, 0.003142, 0.8223, 0.2957, 0.9912, 0.5882, 0.8223, 0.5882, 0.4845, 0.2957, 0.3156, 0.003142, 0.4845, 0.003142, 0.8223, 0.2957, 0.9912, 0.5882, 0.8223, 0.5882, 0.4845, 0.2957, 0.3156, 0.003142, 0.4845, 0.003142, 0.8223, 0.2957, 0.9912, 0.5882, 0.8223, 0.5882, 0.4845, 0.2957, 0.3156, 0.003142, 0.4845, 0.003142, 0.8223])
_ca = me_icosphere.color_attributes.new('Col', 'BYTE_COLOR', 'CORNER')
_ca.data.foreach_set('color', [1.0, 1.0, 1.0, 1.0, 1.0, 1.0, 1.0, 1.0, 1.0, 1.0, 1.0, 1.0, 1.0, 1.0, 1.0, 1.0, 1.0, 1.0, 1.0, 1.0, 1.0, 1.0, 1.0, 1.0, 1.0, 1.0, 1.0, 1.0, 1.0, 1.0, 1.0, 1.0, 1.0, 1.0, 1.0, 1.0, 1.0, 1.0, 1.0, 1.0, 1.0, 1.0, 1.0, 1.0, 1.0, 1.0, 1.0, 1.0, 1.0, 1.0, 1.0, 1.0, 1.0, 1.0, 1.0, 1.0, 1.0, 1.0, 1.0, 1.0, 1.0, 1.0, 1.0, 1.0, 1.0, 1.0, 1.0, 1.0, 1.0, 1.0, 1.0, 1.0, 1.0, 1.0, 1.0, 1.0, 1.0, 1.0, 1.0, 1.0, 1.0, 1.0, 1.0, 1.0, 1.0, 1.0, 1.0, 1.0, 1.0, 1.0, 1.0, 1.0, 1.0, 1.0, 1.0, 1.0, 1.0, 1.0, 1.0, 1.0, 1.0, 1.0, 1.0, 1.0, 1.0, 1.0, 1.0, 1.0, 1.0, 1.0, 1.0, 1.0, 1.0, 1.0, 1.0, 1.0, 1.0, 1.0, 1.0, 1.0, 1.0, 1.0, 1.0, 1.0, 1.0, 1.0, 1.0, 1.0, 1.0, 1.0, 1.0, 1.0, 1.0, 1.0, 1.0, 1.0, 1.0, 1.0, 1.0, 1.0, 1.0, 1.0, 1.0, 1.0, 1.0, 1.0, 1.0, 1.0, 1.0, 1.0, 1.0, 1.0, 1.0, 1.0, 1.0, 1.0, 1.0, 1.0, 1.0, 1.0, 1.0, 1.0, 1.0, 1.0, 1.0, 1.0, 1.0, 1.0, 1.0, 1.0, 1.0, 1.0, 1.0, 1.0, 1.0, 1.0, 1.0, 1.0, 1.0, 1.0, 1.0, 1.0, 1.0, 1.0, 1.0, 1.0, 1.0, 1.0, 1.0, 1.0, 1.0, 1.0, 1.0, 1.0, 1.0, 1.0, 1.0, 1.0, 1.0, 1.0, 1.0, 1.0, 1.0, 1.0, 1.0, 1.0, 1.0, 1.0, 1.0, 1.0, 1.0, 1.0, 1.0, 1.0, 1.0, 1.0, 1.0, 1.0, 1.0, 1.0, 1.0, 1.0, 1.0, 1.0, 1.0, 1.0, 1.0, 1.0, 1.0, 1.0, 1.0, 1.0, 1.0, 1.0, 1.0, 1.0, 1.0, 1.0, 1.0, 1.0, 1.0, 1.0, 1.0, 1.0, 1.0, 1.0, 1.0, 1.0, 1.0, 1.0, 1.0, 1.0, 1.0, 1.0, 1.0, 1.0, 1.0, 1.0, 1.0, 1.0, 1.0, 1.0, 1.0, 1.0, 1.0, 1.0, 1.0, 1.0, 1.0, 1.0, 1.0, 1.0, 1.0, 1.0, 1.0, 1.0, 1.0, 1.0, 1.0, 1.0, 1.0, 1.0, 1.0, 1.0, 1.0, 1.0, 1.0, 1.0, 1.0, 1.0, 1.0, 1.0, 1.0, 1.0, 1.0, 1.0, 1.0, 1.0, 1.0, 1.0, 1.0, 1.0, 1.0, 1.0, 1.0, 1.0, 1.0, 1.0, 1.0, 1.0, 1.0, 1.0, 1.0, 1.0, 1.0, 1.0, 1.0, 1.0, 1.0, 1.0, 1.0, 1.0, 1.0, 1.0, 1.0, 1.0, 1.0, 1.0, 1.0, 1.0, 1.0, 1.0, 1.0, 1.0, 1.0, 1.0, 1.0, 1.0, 1.0, 1.0, 1.0, 1.0, 1.0, 1.0, 1.0, 1.0, 1.0, 1.0, 1.0, 1.0, 1.0, 1.0, 1.0, 1.0, 1.0, 1.0, 1.0, 1.0, 1.0, 1.0, 1.0, 1.0, 1.0, 1.0, 1.0, 1.0, 1.0, 1.0, 1.0, 1.0, 1.0, 1.0, 1.0, 1.0, 1.0, 1.0, 1.0, 1.0, 1.0, 1.0, 1.0, 1.0, 1.0, 1.0, 1.0, 1.0, 1.0, 1.0, 1.0, 1.0, 1.0, 1.0, 1.0, 1.0, 1.0, 1.0, 1.0, 1.0, 1.0, 1.0, 1.0, 1.0, 1.0, 1.0, 1.0, 1.0, 1.0, 1.0, 1.0, 1.0, 1.0, 1.0, 1.0, 1.0, 1.0, 1.0, 1.0, 1.0, 1.0, 1.0, 1.0, 1.0, 1.0, 1.0, 1.0, 1.0, 1.0, 1.0, 1.0, 1.0, 1.0, 1.0, 1.0, 1.0, 1.0, 1.0, 1.0, 1.0, 1.0, 1.0, 1.0, 1.0, 1.0, 1.0, 1.0, 1.0, 1.0, 1.0, 1.0, 1.0, 1.0, 1.0, 1.0, 1.0, 1.0, 1.0, 1.0, 1.0, 1.0, 1.0, 1.0, 1.0, 1.0, 1.0, 1.0, 1.0, 1.0, 1.0, 1.0, 1.0, 1.0, 1.0, 1.0, 1.0, 1.0, 1.0, 1.0, 1.0, 1.0, 1.0, 1.0, 1.0, 1.0, 1.0, 1.0, 1.0, 1.0, 1.0, 1.0, 1.0, 1.0, 1.0, 1.0, 1.0, 1.0, 1.0, 1.0, 1.0, 1.0, 1.0, 1.0, 1.0, 1.0, 1.0, 1.0, 1.0, 1.0, 1.0, 1.0, 1.0, 1.0, 1.0, 1.0, 1.0, 1.0, 1.0, 1.0, 1.0, 1.0, 1.0, 1.0, 1.0, 1.0, 1.0, 1.0, 1.0, 1.0, 1.0, 1.0, 1.0, 1.0, 1.0, 1.0, 1.0, 1.0, 1.0, 1.0, 1.0, 1.0, 1.0, 1.0, 1.0, 1.0, 1.0, 1.0, 1.0, 1.0, 1.0, 1.0, 1.0, 1.0, 1.0, 1.0, 1.0, 1.0, 1.0, 1.0, 1.0, 1.0, 1.0, 1.0, 1.0, 1.0, 1.0, 1.0, 1.0, 1.0, 1.0, 1.0, 1.0, 1.0, 1.0, 1.0, 1.0, 1.0, 1.0, 1.0, 1.0, 1.0, 1.0, 1.0, 1.0, 1.0, 1.0, 1.0, 1.0, 1.0, 1.0, 1.0, 1.0, 1.0, 1.0, 1.0, 1.0, 1.0, 1.0, 1.0, 1.0, 1.0, 1.0, 1.0, 1.0, 1.0, 1.0, 1.0, 1.0, 1.0, 1.0, 1.0, 1.0, 1.0, 1.0, 1.0, 1.0, 1.0, 1.0, 1.0, 1.0, 1.0, 1.0, 1.0, 1.0, 1.0, 1.0, 1.0, 1.0, 1.0, 1.0, 1.0, 1.0, 1.0, 1.0, 1.0, 1.0, 1.0, 1.0, 1.0, 1.0, 1.0, 1.0, 1.0, 1.0, 1.0, 1.0, 1.0, 1.0, 1.0, 1.0, 1.0, 1.0, 1.0, 1.0, 1.0, 1.0, 1.0, 1.0, 1.0, 1.0, 1.0, 1.0, 1.0, 1.0, 1.0, 1.0, 1.0, 1.0, 1.0, 1.0, 1.0, 1.0, 1.0, 1.0, 1.0, 1.0, 1.0, 1.0, 1.0, 1.0, 1.0, 1.0, 1.0, 1.0, 1.0, 1.0, 1.0, 1.0, 1.0, 1.0, 1.0, 1.0, 1.0, 1.0, 1.0, 1.0, 1.0, 1.0, 1.0, 1.0, 1.0, 1.0, 1.0, 1.0, 1.0, 1.0, 1.0, 1.0, 1.0, 1.0, 1.0, 1.0, 1.0, 1.0, 1.0, 1.0, 1.0, 1.0, 1.0, 1.0, 1.0, 1.0, 1.0, 1.0, 1.0, 1.0, 1.0, 1.0, 1.0, 1.0, 1.0, 1.0, 1.0, 1.0, 1.0, 1.0, 1.0, 1.0, 1.0, 1.0, 1.0, 1.0, 1.0, 1.0, 1.0, 1.0, 1.0, 1.0, 1.0, 1.0, 1.0, 1.0, 1.0, 1.0, 1.0, 1.0, 1.0, 1.0, 1.0, 1.0, 1.0, 1.0, 1.0, 1.0, 1.0, 1.0, 1.0, 1.0, 1.0, 1.0, 1.0, 1.0, 1.0, 1.0, 1.0, 1.0, 1.0, 1.0, 1.0, 1.0, 1.0, 1.0, 1.0, 1.0, 1.0, 1.0, 1.0, 1.0, 1.0, 1.0, 1.0, 1.0, 1.0, 1.0, 1.0, 1.0, 1.0, 1.0, 1.0, 1.0, 1.0, 1.0, 1.0, 1.0, 1.0, 1.0, 1.0, 1.0, 1.0, 1.0, 1.0, 1.0, 1.0, 1.0, 1.0, 1.0, 1.0, 1.0, 1.0, 1.0, 1.0, 1.0, 1.0, 1.0, 1.0, 1.0, 1.0, 1.0, 1.0, 1.0, 1.0, 1.0, 1.0, 1.0, 1.0, 1.0, 1.0, 1.0, 1.0, 1.0, 1.0, 1.0, 1.0, 1.0, 1.0, 1.0, 1.0, 1.0, 1.0, 1.0, 1.0, 1.0, 1.0, 1.0, 1.0, 1.0, 1.0, 1.0, 1.0, 1.0, 1.0, 1.0, 1.0, 1.0, 1.0, 1.0, 1.0, 1.0, 1.0, 1.0, 1.0, 1.0, 1.0, 1.0, 1.0, 1.0, 1.0, 1.0, 1.0, 1.0, 1.0, 1.0, 1.0, 1.0, 1.0, 1.0, 1.0, 1.0, 1.0, 1.0, 1.0, 1.0, 1.0, 1.0, 1.0, 1.0, 1.0, 1.0, 1.0, 1.0, 1.0, 1.0, 1.0, 1.0, 1.0, 1.0, 1.0, 1.0, 1.0, 1.0, 1.0, 1.0, 1.0, 1.0, 1.0, 1.0, 1.0, 1.0, 1.0, 1.0, 1.0, 1.0, 1.0, 1.0, 1.0, 1.0, 1.0, 1.0, 1.0, 1.0, 1.0, 1.0, 1.0, 1.0, 1.0, 1.0, 1.0, 1.0, 1.0, 1.0, 1.0, 1.0, 1.0, 1.0, 1.0, 1.0, 1.0, 1.0, 1.0, 1.0, 1.0, 1.0, 1.0, 1.0, 1.0, 1.0, 1.0, 1.0, 1.0, 1.0, 1.0, 1.0, 1.0, 1.0, 1.0, 1.0, 1.0, 1.0, 1.0, 1.0, 1.0, 1.0, 1.0, 1.0, 1.0, 1.0, 1.0, 1.0, 1.0, 1.0, 1.0, 1.0, 1.0, 1.0, 1.0, 1.0, 1.0, 1.0, 1.0, 1.0, 1.0, 1.0, 1.0, 1.0, 1.0, 1.0, 1.0, 1.0, 1.0, 1.0, 1.0, 1.0, 1.0, 1.0, 1.0, 1.0, 1.0, 1.0, 1.0, 1.0, 1.0, 1.0, 1.0, 1.0, 1.0, 1.0, 1.0, 1.0, 1.0, 1.0, 1.0, 1.0, 1.0, 1.0, 1.0, 1.0, 1.0, 1.0, 1.0, 1.0, 1.0, 1.0, 1.0, 1.0, 1.0, 1.0, 1.0, 1.0, 1.0, 1.0, 1.0, 1.0, 1.0, 1.0, 1.0, 1.0, 1.0, 1.0, 1.0, 1.0, 1.0, 1.0, 1.0, 1.0, 1.0, 1.0, 1.0, 1.0, 1.0, 1.0, 1.0, 1.0, 1.0, 1.0, 1.0, 1.0, 1.0, 1.0, 1.0, 1.0, 1.0, 1.0, 1.0, 1.0, 1.0, 1.0, 1.0, 1.0, 1.0, 1.0, 1.0, 1.0, 1.0, 1.0, 1.0, 1.0, 1.0, 1.0, 1.0, 1.0, 1.0, 1.0, 1.0, 1.0, 1.0, 1.0, 1.0, 1.0, 1.0, 1.0, 1.0, 1.0, 1.0, 1.0, 1.0, 1.0, 1.0, 1.0, 1.0, 1.0, 1.0, 1.0, 1.0, 1.0, 1.0, 1.0, 1.0, 1.0, 1.0, 1.0, 1.0, 1.0, 1.0, 1.0, 1.0, 1.0, 1.0, 1.0, 1.0, 1.0, 1.0, 1.0, 1.0, 1.0, 1.0, 1.0, 1.0, 1.0, 1.0, 1.0, 1.0, 1.0, 1.0, 1.0, 1.0, 1.0, 1.0, 1.0, 1.0, 1.0, 1.0, 1.0, 1.0, 1.0, 1.0, 1.0, 1.0, 1.0, 1.0, 1.0, 1.0, 1.0, 1.0, 1.0, 1.0, 1.0, 1.0, 1.0, 1.0, 1.0, 1.0, 1.0, 1.0, 1.0, 1.0, 1.0, 1.0, 1.0, 1.0, 1.0, 1.0, 1.0, 1.0, 1.0, 1.0, 1.0, 1.0, 1.0, 1.0, 1.0, 1.0, 1.0, 1.0, 1.0, 1.0, 1.0, 1.0, 1.0, 1.0, 1.0, 1.0, 1.0, 1.0, 1.0, 1.0, 1.0, 1.0, 1.0, 1.0, 1.0, 1.0, 1.0, 1.0, 1.0, 1.0, 1.0, 1.0, 1.0, 1.0, 1.0, 1.0, 1.0, 1.0, 1.0, 1.0, 1.0, 1.0, 1.0, 1.0, 1.0, 1.0, 1.0, 1.0, 1.0, 1.0, 1.0, 1.0, 1.0, 1.0, 1.0, 1.0, 1.0, 1.0, 1.0, 1.0, 1.0, 1.0, 1.0, 1.0, 1.0, 1.0, 1.0, 1.0, 1.0, 1.0, 1.0, 1.0, 1.0, 1.0, 1.0, 1.0, 1.0, 1.0, 1.0, 1.0, 1.0, 1.0, 1.0, 1.0, 1.0, 1.0, 1.0, 1.0, 1.0, 1.0, 1.0, 1.0, 1.0, 1.0, 1.0, 1.0, 1.0, 1.0, 1.0, 1.0, 1.0, 1.0, 1.0, 1.0, 1.0, 1.0, 1.0, 1.0, 1.0, 1.0, 1.0, 1.0, 1.0, 1.0, 1.0, 1.0, 1.0, 1.0, 1.0, 1.0, 1.0, 1.0, 1.0, 1.0, 1.0, 1.0, 1.0, 1.0, 1.0, 1.0, 1.0, 1.0, 1.0, 1.0, 1.0, 1.0, 1.0, 1.0, 1.0, 1.0, 1.0, 1.0, 1.0, 1.0, 1.0, 1.0, 1.0, 1.0, 1.0, 1.0, 1.0, 1.0, 1.0, 1.0, 1.0, 1.0, 1.0, 1.0, 1.0, 1.0, 1.0, 1.0, 1.0, 1.0, 1.0, 1.0, 1.0, 1.0, 1.0, 1.0, 1.0, 1.0, 1.0, 1.0, 1.0, 1.0, 1.0, 1.0, 1.0, 1.0, 1.0, 1.0, 1.0, 1.0, 1.0, 1.0, 1.0, 1.0, 1.0, 1.0, 1.0, 1.0, 1.0, 1.0, 1.0, 1.0, 1.0, 1.0, 1.0, 1.0, 1.0, 1.0, 1.0, 1.0, 1.0, 1.0, 1.0, 1.0, 1.0, 1.0, 1.0, 1.0, 1.0, 1.0, 1.0, 1.0, 1.0, 1.0, 1.0, 1.0, 1.0, 1.0, 1.0, 1.0, 1.0, 1.0, 1.0, 1.0, 1.0, 1.0, 1.0, 1.0, 1.0, 1.0, 1.0, 1.0, 1.0, 1.0, 1.0, 1.0, 1.0, 1.0, 1.0, 1.0, 1.0, 1.0, 1.0, 1.0, 1.0, 1.0, 1.0, 1.0, 1.0, 1.0, 1.0, 1.0, 1.0, 1.0, 1.0, 1.0, 1.0, 1.0, 1.0, 1.0, 1.0, 1.0, 1.0, 1.0, 1.0, 1.0, 1.0, 1.0, 1.0, 1.0, 1.0, 1.0, 1.0, 1.0, 1.0, 1.0, 1.0, 1.0, 1.0, 1.0, 1.0, 1.0, 1.0, 1.0, 1.0, 1.0, 1.0, 1.0, 1.0, 1.0, 1.0, 1.0, 1.0, 1.0, 1.0, 1.0, 1.0, 1.0, 1.0, 1.0, 1.0, 1.0, 1.0, 1.0, 1.0, 1.0, 1.0, 1.0, 1.0, 1.0, 1.0, 1.0, 1.0, 1.0, 1.0, 1.0, 1.0, 1.0, 1.0, 1.0, 1.0, 1.0, 1.0, 1.0, 1.0, 1.0, 1.0, 1.0, 1.0, 1.0, 1.0, 1.0, 1.0, 1.0, 1.0, 1.0, 1.0, 1.0, 1.0, 1.0, 1.0, 1.0, 1.0, 1.0, 1.0, 1.0, 1.0, 1.0, 1.0, 1.0, 1.0, 1.0, 1.0, 1.0, 1.0, 1.0, 1.0, 1.0, 1.0, 1.0, 1.0, 1.0, 1.0, 1.0, 1.0, 1.0, 1.0, 1.0, 1.0, 1.0, 1.0, 1.0, 1.0, 1.0, 1.0, 1.0, 1.0, 1.0, 1.0, 1.0, 1.0, 1.0, 1.0, 1.0, 1.0, 1.0, 1.0, 1.0, 1.0, 1.0, 1.0, 1.0, 1.0, 1.0, 1.0, 1.0, 1.0, 1.0, 1.0, 1.0, 1.0, 1.0, 1.0, 1.0, 1.0, 1.0, 1.0, 1.0, 1.0, 1.0, 1.0, 1.0, 1.0, 1.0, 1.0, 1.0, 1.0, 1.0, 1.0, 1.0, 1.0, 1.0, 1.0, 1.0, 1.0, 1.0, 1.0, 1.0, 1.0, 1.0, 1.0, 1.0, 1.0, 1.0, 1.0, 1.0, 1.0, 1.0, 1.0, 1.0, 1.0, 1.0, 1.0, 1.0, 1.0, 1.0, 1.0, 1.0, 1.0, 1.0, 1.0, 1.0, 1.0, 1.0, 1.0, 1.0, 1.0, 1.0, 1.0, 1.0, 1.0, 1.0, 1.0, 1.0, 1.0, 1.0, 1.0, 1.0, 1.0, 1.0, 1.0, 1.0, 1.0, 1.0, 1.0, 1.0, 1.0, 1.0, 1.0, 1.0, 1.0, 1.0, 1.0, 1.0, 1.0, 1.0, 1.0, 1.0, 1.0, 1.0, 1.0, 1.0, 1.0, 1.0, 1.0, 1.0, 1.0, 1.0, 1.0, 1.0, 1.0, 1.0, 1.0, 1.0, 1.0, 1.0, 1.0, 1.0, 1.0, 1.0, 1.0, 1.0, 1.0, 1.0, 1.0, 1.0, 1.0, 1.0, 1.0, 1.0, 1.0, 1.0, 1.0, 1.0, 1.0, 1.0, 1.0, 1.0, 1.0, 1.0, 1.0, 1.0, 1.0, 1.0, 1.0, 1.0, 1.0, 1.0, 1.0, 1.0, 1.0, 1.0, 1.0, 1.0, 1.0, 1.0, 1.0, 1.0, 1.0, 1.0, 1.0, 1.0, 1.0, 1.0, 1.0, 1.0, 1.0, 1.0, 1.0, 1.0, 1.0, 1.0, 1.0, 1.0, 1.0, 1.0, 1.0, 1.0, 1.0, 1.0, 1.0, 1.0, 1.0, 1.0, 1.0, 1.0, 1.0, 1.0, 1.0, 1.0, 1.0, 1.0, 1.0, 1.0, 1.0, 1.0, 1.0, 1.0, 1.0, 1.0, 1.0, 1.0, 1.0, 1.0, 1.0, 1.0, 1.0, 1.0, 1.0, 1.0, 1.0, 1.0, 1.0, 1.0, 1.0, 1.0, 1.0, 1.0, 1.0, 1.0, 1.0, 1.0, 1.0, 1.0, 1.0, 1.0, 1.0, 1.0, 1.0, 1.0, 1.0, 1.0, 1.0, 1.0, 1.0, 1.0, 1.0, 1.0, 1.0, 1.0, 1.0, 1.0, 1.0, 1.0, 1.0, 1.0, 1.0, 1.0, 1.0, 1.0, 1.0, 1.0, 1.0, 1.0, 1.0, 1.0, 1.0, 1.0, 1.0, 1.0, 1.0, 1.0, 1.0, 1.0, 1.0, 1.0, 1.0, 1.0, 1.0, 1.0, 1.0, 1.0, 1.0, 1.0, 1.0, 1.0, 1.0, 1.0, 1.0, 1.0, 1.0, 1.0, 1.0, 1.0, 1.0, 1.0, 1.0, 1.0, 1.0, 1.0, 1.0, 1.0, 1.0, 1.0, 1.0, 1.0, 1.0, 1.0, 1.0, 1.0, 1.0, 1.0, 1.0, 1.0, 1.0, 1.0, 1.0, 1.0, 1.0, 1.0, 1.0, 1.0, 1.0, 1.0, 1.0, 1.0, 1.0, 1.0, 1.0, 1.0, 1.0, 1.0, 1.0, 1.0, 1.0, 1.0, 1.0, 1.0, 1.0, 1.0, 1.0, 1.0, 1.0, 1.0, 1.0, 1.0, 1.0, 1.0, 1.0, 1.0, 1.0, 1.0, 1.0, 1.0, 1.0, 1.0, 1.0, 1.0, 1.0, 1.0, 1.0, 1.0, 1.0, 1.0, 1.0, 1.0, 1.0, 1.0, 1.0, 1.0, 1.0, 1.0, 1.0, 1.0, 1.0, 1.0, 1.0, 1.0, 1.0, 1.0, 1.0, 1.0, 1.0, 1.0, 1.0, 1.0, 1.0, 1.0, 1.0, 1.0, 1.0, 1.0, 1.0, 1.0, 1.0, 1.0, 1.0, 1.0, 1.0, 1.0, 1.0, 1.0, 1.0, 1.0, 1.0, 1.0, 1.0, 1.0, 1.0, 1.0, 1.0, 1.0, 1.0, 1.0, 1.0, 1.0, 1.0, 1.0, 1.0, 1.0, 1.0, 1.0, 1.0, 1.0, 1.0, 1.0, 1.0, 1.0, 1.0, 1.0, 1.0, 1.0, 1.0, 1.0, 1.0, 1.0, 1.0, 1.0, 1.0, 1.0, 1.0, 1.0, 1.0, 1.0, 1.0, 1.0, 1.0, 1.0, 1.0, 1.0, 1.0, 1.0, 1.0, 1.0, 1.0, 1.0, 1.0, 1.0, 1.0, 1.0, 1.0, 1.0, 1.0, 1.0, 1.0, 1.0, 1.0, 1.0, 1.0, 1.0, 1.0, 1.0, 1.0, 1.0, 1.0, 1.0, 1.0, 1.0, 1.0, 1.0, 1.0, 1.0, 1.0, 1.0, 1.0, 1.0, 1.0, 1.0, 1.0, 1.0, 1.0, 1.0, 1.0, 1.0, 1.0, 1.0, 1.0, 1.0, 1.0, 1.0, 1.0, 1.0, 1.0, 1.0, 1.0, 1.0, 1.0, 1.0, 1.0, 1.0, 1.0, 1.0, 1.0, 1.0, 1.0, 1.0, 1.0, 1.0, 1.0, 1.0, 1.0, 1.0, 1.0, 1.0, 1.0, 1.0, 1.0, 1.0, 1.0, 1.0, 1.0, 1.0, 1.0, 1.0, 1.0, 1.0, 1.0, 1.0, 1.0, 1.0, 1.0, 1.0, 1.0, 1.0, 1.0, 1.0, 1.0, 1.0, 1.0, 1.0, 1.0, 1.0, 1.0, 1.0, 1.0, 1.0, 1.0, 1.0, 1.0, 1.0, 1.0, 1.0, 1.0, 1.0, 1.0, 1.0, 1.0, 1.0, 1.0, 1.0, 1.0, 1.0, 1.0, 1.0, 1.0, 1.0, 1.0, 1.0, 1.0, 1.0, 1.0, 1.0, 1.0, 1.0, 1.0, 1.0, 1.0, 1.0, 1.0, 1.0, 1.0, 1.0, 1.0, 1.0, 1.0, 1.0, 1.0, 1.0, 1.0, 1.0, 1.0, 1.0, 1.0, 1.0, 1.0, 1.0, 1.0, 1.0, 1.0, 1.0, 1.0, 1.0, 1.0, 1.0, 1.0, 1.0, 1.0, 1.0, 1.0, 1.0, 1.0, 1.0, 1.0, 1.0, 1.0, 1.0, 1.0, 1.0, 1.0, 1.0, 1.0, 1.0, 1.0, 1.0, 1.0, 1.0, 1.0, 1.0, 1.0, 1.0, 1.0, 1.0, 1.0, 1.0, 1.0, 1.0, 1.0, 1.0, 1.0, 1.0, 1.0, 1.0, 1.0, 1.0, 1.0, 1.0, 1.0, 1.0, 1.0, 1.0, 1.0, 1.0, 1.0, 1.0, 1.0, 1.0, 1.0, 1.0, 1.0, 1.0, 1.0, 1.0, 1.0, 1.0, 1.0, 1.0, 1.0, 1.0, 1.0, 1.0, 1.0, 1.0, 1.0, 1.0, 1.0, 1.0, 1.0, 1.0, 1.0, 1.0, 1.0, 1.0, 1.0, 1.0, 1.0, 1.0, 1.0, 1.0, 1.0, 1.0, 1.0, 1.0, 1.0, 1.0, 1.0, 1.0, 1.0, 1.0, 1.0, 1.0, 1.0, 1.0, 1.0, 1.0, 1.0, 1.0, 1.0, 1.0, 1.0, 1.0, 1.0, 1.0, 1.0, 1.0, 1.0, 1.0, 1.0, 1.0, 1.0, 1.0, 1.0, 1.0, 1.0, 1.0, 1.0, 1.0, 1.0, 1.0, 1.0, 1.0, 1.0, 1.0, 1.0, 1.0, 1.0, 1.0, 1.0, 1.0, 1.0, 1.0, 1.0, 1.0, 1.0, 1.0, 1.0, 1.0, 1.0, 1.0, 1.0, 1.0, 1.0, 1.0, 1.0, 1.0, 1.0, 1.0, 1.0, 1.0, 1.0, 1.0, 1.0, 1.0, 1.0, 1.0, 1.0, 1.0, 1.0, 1.0, 1.0, 1.0, 1.0, 1.0, 1.0, 1.0, 1.0, 1.0, 1.0, 1.0, 1.0, 1.0, 1.0, 1.0, 1.0, 1.0, 1.0, 1.0, 1.0, 1.0, 1.0, 1.0, 1.0, 1.0, 1.0, 1.0, 1.0, 1.0, 1.0, 1.0, 1.0, 1.0, 1.0, 1.0, 1.0, 1.0, 1.0, 1.0, 1.0, 1.0, 1.0, 1.0, 1.0, 1.0, 1.0, 1.0, 1.0, 1.0, 1.0, 1.0, 1.0, 1.0, 1.0, 1.0, 1.0, 1.0, 1.0, 1.0, 1.0, 1.0, 1.0, 1.0, 1.0, 1.0, 1.0, 1.0, 1.0, 1.0, 1.0, 1.0, 1.0, 1.0, 1.0, 1.0, 1.0, 1.0, 1.0, 1.0, 1.0, 1.0, 1.0, 1.0, 1.0, 1.0, 1.0, 1.0, 1.0, 1.0, 1.0, 1.0, 1.0, 1.0, 1.0, 1.0, 1.0, 1.0, 1.0, 1.0, 1.0, 1.0, 1.0, 1.0, 1.0, 1.0, 1.0, 1.0, 1.0, 1.0, 1.0, 1.0, 1.0, 1.0, 1.0, 1.0, 1.0, 1.0, 1.0, 1.0, 1.0, 1.0, 1.0, 1.0, 1.0, 1.0, 1.0, 1.0, 1.0, 1.0, 1.0, 1.0, 1.0, 1.0, 1.0, 1.0, 1.0, 1.0, 1.0, 1.0, 1.0, 1.0, 1.0, 1.0, 1.0, 1.0, 1.0, 1.0, 1.0, 1.0, 1.0, 1.0, 1.0, 1.0, 1.0, 1.0, 1.0, 1.0, 1.0, 1.0, 1.0, 1.0, 1.0, 1.0, 1.0, 1.0, 1.0, 1.0, 1.0, 1.0, 1.0, 1.0, 1.0, 1.0, 1.0, 1.0, 1.0, 1.0, 1.0, 1.0, 1.0, 1.0, 1.0, 1.0, 1.0, 1.0, 1.0, 1.0, 1.0, 1.0, 1.0, 1.0, 1.0, 1.0, 1.0, 1.0, 1.0, 1.0, 1.0, 1.0, 1.0, 1.0, 1.0, 1.0, 1.0, 1.0, 1.0, 1.0, 1.0, 1.0, 1.0, 1.0, 1.0, 1.0, 1.0, 1.0, 1.0, 1.0, 1.0, 1.0, 1.0, 1.0, 1.0, 1.0, 1.0, 1.0, 1.0, 1.0, 1.0, 1.0, 1.0, 1.0, 1.0, 1.0, 1.0, 1.0, 1.0, 1.0, 1.0, 1.0, 1.0, 1.0, 1.0, 1.0, 1.0, 1.0, 1.0, 1.0, 1.0, 1.0, 1.0, 1.0, 1.0, 1.0, 1.0, 1.0, 1.0, 1.0, 1.0, 1.0, 1.0, 1.0, 1.0, 1.0, 1.0, 1.0, 1.0, 1.0, 1.0, 1.0, 1.0, 1.0, 1.0, 1.0, 1.0, 1.0, 1.0, 1.0, 1.0, 1.0, 1.0, 1.0, 1.0, 1.0, 1.0, 1.0, 1.0, 1.0, 1.0, 1.0, 1.0, 1.0, 1.0, 1.0, 1.0, 1.0, 1.0, 1.0, 1.0, 1.0, 1.0, 1.0, 1.0, 1.0, 1.0, 1.0, 1.0, 1.0, 1.0, 1.0, 1.0, 1.0, 1.0, 1.0, 1.0, 1.0, 1.0, 1.0, 1.0, 1.0, 1.0, 1.0, 1.0, 1.0, 1.0, 1.0, 1.0, 1.0, 1.0, 1.0, 1.0, 1.0, 1.0, 1.0, 1.0, 1.0, 1.0, 1.0, 1.0, 1.0, 1.0, 1.0, 1.0, 1.0, 1.0, 1.0, 1.0, 1.0, 1.0, 1.0, 1.0, 1.0, 1.0, 1.0, 1.0, 1.0, 1.0, 1.0, 1.0, 1.0, 1.0, 1.0, 1.0, 1.0, 1.0, 1.0, 1.0, 1.0, 1.0, 1.0, 1.0, 1.0, 1.0, 1.0, 1.0, 1.0, 1.0, 1.0, 1.0, 1.0, 1.0, 1.0, 1.0, 1.0, 1.0, 1.0, 1.0, 1.0, 1.0, 1.0, 1.0, 1.0, 1.0, 1.0, 1.0, 1.0, 1.0, 1.0, 1.0, 1.0, 1.0, 1.0, 1.0, 1.0, 1.0, 1.0, 1.0, 1.0, 1.0, 1.0, 1.0, 1.0, 1.0, 1.0, 1.0, 1.0, 1.0, 1.0, 1.0, 1.0, 1.0, 1.0, 1.0, 1.0, 1.0, 1.0, 1.0, 1.0, 1.0, 1.0, 1.0, 1.0, 1.0, 1.0, 1.0, 1.0, 1.0, 1.0, 1.0, 1.0, 1.0, 1.0, 1.0, 1.0, 1.0, 1.0, 1.0, 1.0, 1.0, 1.0, 1.0, 1.0, 1.0, 1.0, 1.0, 1.0, 1.0, 1.0, 1.0, 1.0, 1.0, 1.0, 1.0, 1.0, 1.0, 1.0, 1.0, 1.0, 1.0, 1.0, 1.0, 1.0, 1.0, 1.0, 1.0, 1.0, 1.0, 1.0, 1.0, 1.0, 1.0, 1.0, 1.0, 1.0, 1.0, 1.0, 1.0, 1.0, 1.0, 1.0, 1.0, 1.0, 1.0, 1.0, 1.0, 1.0, 1.0, 1.0, 1.0, 1.0, 1.0, 1.0, 1.0, 1.0, 1.0, 1.0, 1.0, 1.0, 1.0, 1.0, 1.0, 1.0, 1.0, 1.0, 1.0, 1.0, 1.0, 1.0, 1.0, 1.0, 1.0, 1.0, 1.0, 1.0, 1.0, 1.0, 1.0, 1.0, 1.0, 1.0, 1.0, 1.0, 1.0, 1.0, 1.0, 1.0, 1.0, 1.0, 1.0, 1.0, 1.0, 1.0, 1.0, 1.0, 1.0, 1.0, 1.0, 1.0, 1.0, 1.0, 1.0, 1.0, 1.0, 1.0, 1.0, 1.0, 1.0, 1.0, 1.0, 1.0, 1.0, 1.0, 1.0, 1.0, 1.0, 1.0, 1.0, 1.0, 1.0, 1.0, 1.0, 1.0, 1.0, 1.0, 1.0, 1.0, 1.0, 1.0, 1.0, 1.0, 1.0, 1.0, 1.0, 1.0, 1.0, 1.0, 1.0, 1.0, 1.0, 1.0, 1.0, 1.0, 1.0, 1.0, 1.0, 1.0, 1.0, 1.0, 1.0, 1.0, 1.0, 1.0, 1.0, 1.0, 1.0, 1.0, 1.0, 1.0, 1.0, 1.0, 1.0, 1.0, 1.0, 1.0, 1.0, 1.0, 1.0, 1.0, 1.0, 1.0, 1.0, 1.0, 1.0, 1.0, 1.0, 1.0, 1.0, 1.0, 1.0, 1.0, 1.0, 1.0, 1.0, 1.0, 1.0, 1.0, 1.0, 1.0, 1.0, 1.0, 1.0, 1.0, 1.0, 1.0, 1.0, 1.0, 1.0, 1.0, 1.0, 1.0, 1.0, 1.0, 1.0, 1.0, 1.0, 1.0, 1.0, 1.0, 1.0, 1.0, 1.0, 1.0, 1.0, 1.0, 1.0, 1.0, 1.0, 1.0, 1.0, 1.0, 1.0, 1.0, 1.0, 1.0, 1.0, 1.0, 1.0, 1.0, 1.0, 1.0, 1.0, 1.0, 1.0, 1.0, 1.0, 1.0, 1.0, 1.0, 1.0, 1.0, 1.0, 1.0, 1.0, 1.0, 1.0, 1.0, 1.0, 1.0, 1.0, 1.0, 1.0, 1.0, 1.0, 1.0, 1.0, 1.0, 1.0, 1.0, 1.0, 1.0, 1.0, 1.0, 1.0, 1.0, 1.0, 1.0, 1.0, 1.0, 1.0, 1.0, 1.0, 1.0, 1.0, 1.0, 1.0, 1.0, 1.0, 1.0, 1.0, 1.0, 1.0, 1.0, 1.0, 1.0, 1.0, 1.0, 1.0, 1.0, 1.0, 1.0, 1.0, 1.0, 1.0, 1.0, 1.0, 1.0, 1.0, 1.0, 1.0, 1.0, 1.0, 1.0, 1.0, 1.0, 1.0, 1.0, 1.0, 1.0, 1.0, 1.0, 1.0, 1.0, 1.0, 1.0, 1.0, 1.0, 1.0, 1.0, 1.0, 1.0, 1.0, 1.0, 1.0, 1.0, 1.0, 1.0, 1.0, 1.0, 1.0, 1.0, 1.0, 1.0, 1.0, 1.0, 1.0, 1.0, 1.0, 1.0, 1.0, 1.0, 1.0, 1.0, 1.0, 1.0, 1.0, 1.0, 1.0, 1.0, 1.0, 1.0, 1.0, 1.0, 1.0, 1.0, 1.0, 1.0, 1.0, 1.0, 1.0, 1.0, 1.0, 1.0, 1.0, 1.0, 1.0, 1.0, 1.0, 1.0, 1.0, 1.0, 1.0, 1.0, 1.0, 1.0, 1.0, 1.0, 1.0, 1.0, 1.0, 1.0, 1.0, 1.0, 1.0, 1.0, 1.0, 1.0, 1.0, 1.0, 1.0, 1.0, 1.0, 1.0, 1.0, 1.0, 1.0, 1.0, 1.0, 1.0, 1.0, 1.0, 1.0, 1.0, 1.0, 1.0, 1.0, 1.0, 1.0, 1.0, 1.0, 1.0, 1.0, 1.0, 1.0, 1.0, 1.0, 1.0, 1.0, 1.0, 1.0, 1.0, 1.0, 1.0, 1.0, 1.0, 1.0, 1.0, 1.0, 1.0, 1.0, 1.0, 1.0, 1.0, 1.0, 1.0, 1.0, 1.0, 1.0, 1.0, 1.0, 1.0, 1.0, 1.0, 1.0, 1.0, 1.0, 1.0, 1.0, 1.0, 1.0, 1.0, 1.0, 1.0, 1.0, 1.0, 1.0, 1.0, 1.0, 1.0, 1.0, 1.0, 1.0, 1.0, 1.0, 1.0, 1.0, 1.0, 1.0, 1.0, 1.0, 1.0, 1.0, 1.0, 1.0, 1.0, 1.0, 1.0, 1.0, 1.0, 1.0, 1.0, 1.0, 1.0, 1.0, 1.0, 1.0, 1.0, 1.0, 1.0, 1.0, 1.0, 1.0, 1.0, 1.0, 1.0, 1.0, 1.0, 1.0, 1.0, 1.0, 1.0, 1.0, 1.0, 1.0, 1.0, 1.0, 1.0, 1.0, 1.0, 1.0, 1.0, 1.0, 1.0, 1.0, 1.0, 1.0, 1.0, 1.0, 1.0, 1.0, 1.0, 1.0, 1.0, 1.0, 1.0, 1.0, 1.0, 1.0, 1.0, 1.0, 1.0, 1.0, 1.0, 1.0, 1.0, 1.0, 1.0, 1.0, 1.0, 1.0, 1.0, 1.0, 1.0, 1.0, 1.0, 1.0, 1.0, 1.0, 1.0, 1.0, 1.0, 1.0, 1.0, 1.0, 1.0, 1.0, 1.0, 1.0, 1.0, 1.0, 1.0, 1.0, 1.0, 1.0, 1.0, 1.0, 1.0, 1.0, 1.0, 1.0, 1.0, 1.0, 1.0, 1.0, 1.0, 1.0, 1.0, 1.0, 1.0, 1.0, 1.0, 1.0, 1.0, 1.0, 1.0, 1.0, 1.0, 1.0, 1.0, 1.0, 1.0, 1.0, 1.0, 1.0, 1.0, 1.0, 1.0, 1.0, 1.0, 1.0, 1.0, 1.0, 1.0, 1.0, 1.0, 1.0, 1.0, 1.0, 1.0, 1.0, 1.0, 1.0, 1.0, 1.0, 1.0, 1.0, 1.0, 1.0, 1.0, 1.0, 1.0, 1.0, 1.0, 1.0, 1.0, 1.0, 1.0, 1.0, 1.0, 1.0, 1.0, 1.0, 1.0, 1.0, 1.0, 1.0, 1.0, 1.0, 1.0, 1.0, 1.0, 1.0, 1.0, 1.0, 1.0, 1.0, 1.0, 1.0, 1.0, 1.0, 1.0, 1.0, 1.0, 1.0, 1.0, 1.0, 1.0, 1.0, 1.0, 1.0, 1.0, 1.0, 1.0, 1.0, 1.0, 1.0, 1.0, 1.0, 1.0, 1.0, 1.0, 1.0, 1.0, 1.0, 1.0, 1.0, 1.0, 1.0, 1.0, 1.0, 1.0, 1.0, 1.0, 1.0, 1.0, 1.0, 1.0, 1.0, 1.0, 1.0, 1.0, 1.0, 1.0, 1.0, 1.0, 1.0, 1.0, 1.0, 1.0, 1.0, 1.0, 1.0, 1.0, 1.0, 1.0, 1.0, 1.0, 1.0, 1.0, 1.0, 1.0, 1.0, 1.0, 1.0, 1.0, 1.0, 1.0, 1.0, 1.0, 1.0, 1.0, 1.0, 1.0, 1.0, 1.0, 1.0, 1.0, 1.0, 1.0, 1.0, 1.0, 1.0, 1.0, 1.0, 1.0, 1.0, 1.0, 1.0, 1.0, 1.0, 1.0, 1.0, 1.0, 1.0, 1.0, 1.0, 1.0, 1.0, 1.0, 1.0, 1.0, 1.0, 1.0, 1.0, 1.0, 1.0, 1.0, 1.0, 1.0, 1.0, 1.0, 1.0, 1.0, 1.0, 1.0, 1.0, 1.0, 1.0, 1.0, 1.0, 1.0, 1.0, 1.0, 1.0, 1.0, 1.0, 1.0, 1.0, 1.0, 1.0, 1.0, 1.0, 1.0, 1.0, 1.0, 1.0, 1.0, 1.0, 1.0, 1.0, 1.0, 1.0, 1.0, 1.0, 1.0, 1.0, 1.0, 1.0, 1.0, 1.0, 1.0, 1.0, 1.0, 1.0, 1.0, 1.0, 1.0, 1.0, 1.0, 1.0, 1.0, 1.0, 1.0, 1.0, 1.0, 1.0, 1.0, 1.0, 1.0, 1.0, 1.0, 1.0, 1.0, 1.0, 1.0, 1.0, 1.0, 1.0, 1.0, 1.0, 1.0, 1.0, 1.0, 1.0, 1.0, 1.0, 1.0, 1.0, 1.0, 1.0, 1.0, 1.0, 1.0, 1.0, 1.0, 1.0, 1.0, 1.0, 1.0, 1.0, 1.0, 1.0, 1.0, 1.0, 1.0, 1.0, 1.0, 1.0, 1.0, 1.0, 1.0, 1.0, 1.0, 1.0, 1.0, 1.0, 1.0, 1.0, 1.0, 1.0, 1.0, 1.0, 1.0, 1.0, 1.0, 1.0, 1.0, 1.0, 1.0, 1.0, 1.0, 1.0, 1.0, 1.0, 1.0, 1.0, 1.0, 1.0, 1.0, 1.0, 1.0, 1.0, 1.0, 1.0, 1.0, 1.0, 1.0, 1.0, 1.0, 1.0, 1.0, 1.0, 1.0, 1.0, 1.0, 1.0, 1.0, 1.0, 1.0, 1.0, 1.0, 1.0, 1.0, 1.0, 1.0, 1.0, 1.0, 1.0, 1.0, 1.0, 1.0, 1.0, 1.0, 1.0, 1.0, 1.0, 1.0, 1.0, 1.0, 1.0, 1.0, 1.0, 1.0, 1.0, 1.0, 1.0, 1.0, 1.0, 1.0, 1.0, 1.0, 1.0, 1.0, 1.0, 1.0, 1.0, 1.0, 1.0, 1.0, 1.0, 1.0, 1.0, 1.0, 1.0, 1.0, 1.0, 1.0, 1.0, 1.0, 1.0, 1.0, 1.0, 1.0, 1.0, 1.0, 1.0, 1.0, 1.0, 1.0, 1.0, 1.0, 1.0, 1.0, 1.0, 1.0, 1.0, 1.0, 1.0, 1.0, 1.0, 1.0, 1.0, 1.0, 1.0, 1.0, 1.0, 1.0, 1.0, 1.0, 1.0, 1.0, 1.0, 1.0, 1.0, 1.0, 1.0, 1.0, 1.0, 1.0, 1.0, 1.0, 1.0, 1.0, 1.0, 1.0, 1.0, 1.0, 1.0, 1.0, 1.0, 1.0, 1.0, 1.0, 1.0, 1.0, 1.0, 1.0, 1.0, 1.0, 1.0, 1.0, 1.0, 1.0, 1.0, 1.0, 1.0, 1.0, 1.0, 1.0, 1.0, 1.0, 1.0, 1.0, 1.0, 1.0, 1.0, 1.0, 1.0, 1.0, 1.0, 1.0, 1.0, 1.0, 1.0, 1.0, 1.0, 1.0, 1.0])
me_icosphere.use_remesh_fix_poles = True
me_icosphere.use_remesh_preserve_attributes = False
me_icosphere.use_mirror_vertex_groups = False
me_icosphere.update()

# ---- objects
ob_icosphere = bpy.data.objects.new('Icosphere', me_icosphere)

# ---- transforms, parenting, visibility, modifiers, constraints
ob_icosphere.location = (0.0, 0.0, 0.0)
ob_icosphere.lineart.crease_threshold = 0.0

# ---- collection membership
col_collection.objects.link(ob_icosphere)

# ---- scene / render settings (as saved in the file)
scene.frame_start = 1; scene.frame_end = 250; scene.frame_set(1)
scene.render.engine = 'BLENDER_EEVEE_NEXT'
scene.cycles.use_denoising = False
scene.cycles.samples = 128
scene.cycles.sampling_pattern = 'TABULATED_SOBOL'
scene.cycles.use_adaptive_sampling = False
scene.cycles.use_light_tree = False
scene.view_settings.view_transform = 'Filmic'
bpy.context.view_layer.update()

# ---- added for rendering (the .blend has no active camera and no usable light): camera, sun
cam_auto = bpy.data.cameras.new('AutoCamera')
cam_auto.lens = 50.0
cam_auto.sensor_width = 36.0
cam_auto.clip_end = 1000.0
ob_auto_camera = bpy.data.objects.new('AutoCamera', cam_auto)
scene.collection.objects.link(ob_auto_camera)
ob_auto_camera.location = (3.10799, -3.72959, 2.48639)
ob_auto_camera.rotation_euler = (1.09748, -7.21219e-08, 0.694738)
scene.camera = ob_auto_camera
light_auto_sun = bpy.data.lights.new('AutoSun', 'SUN')
light_auto_sun.energy = 3.0
light_auto_sun.angle = 0.0523599
ob_auto_sun = bpy.data.objects.new('AutoSun', light_auto_sun)
scene.collection.objects.link(ob_auto_sun)
ob_auto_sun.rotation_euler = (0.872665, 0.174533, 0.523599)
bpy.context.view_layer.update()
